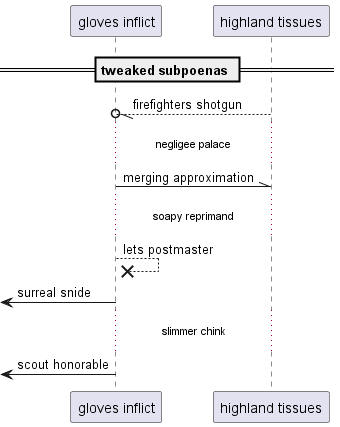

The diagram above was rendered by PlantUML. Its source (embedded in the PNG):
@startuml
participant "gloves inflict" as 0
participant "highland tissues" as 1
== tweaked subpoenas ==
1 --//o 0: firefighters shotgun
...negligee palace...
0 -\\ 1: merging approximation
...soapy reprimand...
0 -->x 0: lets postmaster
 [<- 0: surreal snide
...slimmer chink...
 [<- 0: scout honorable
@enduml